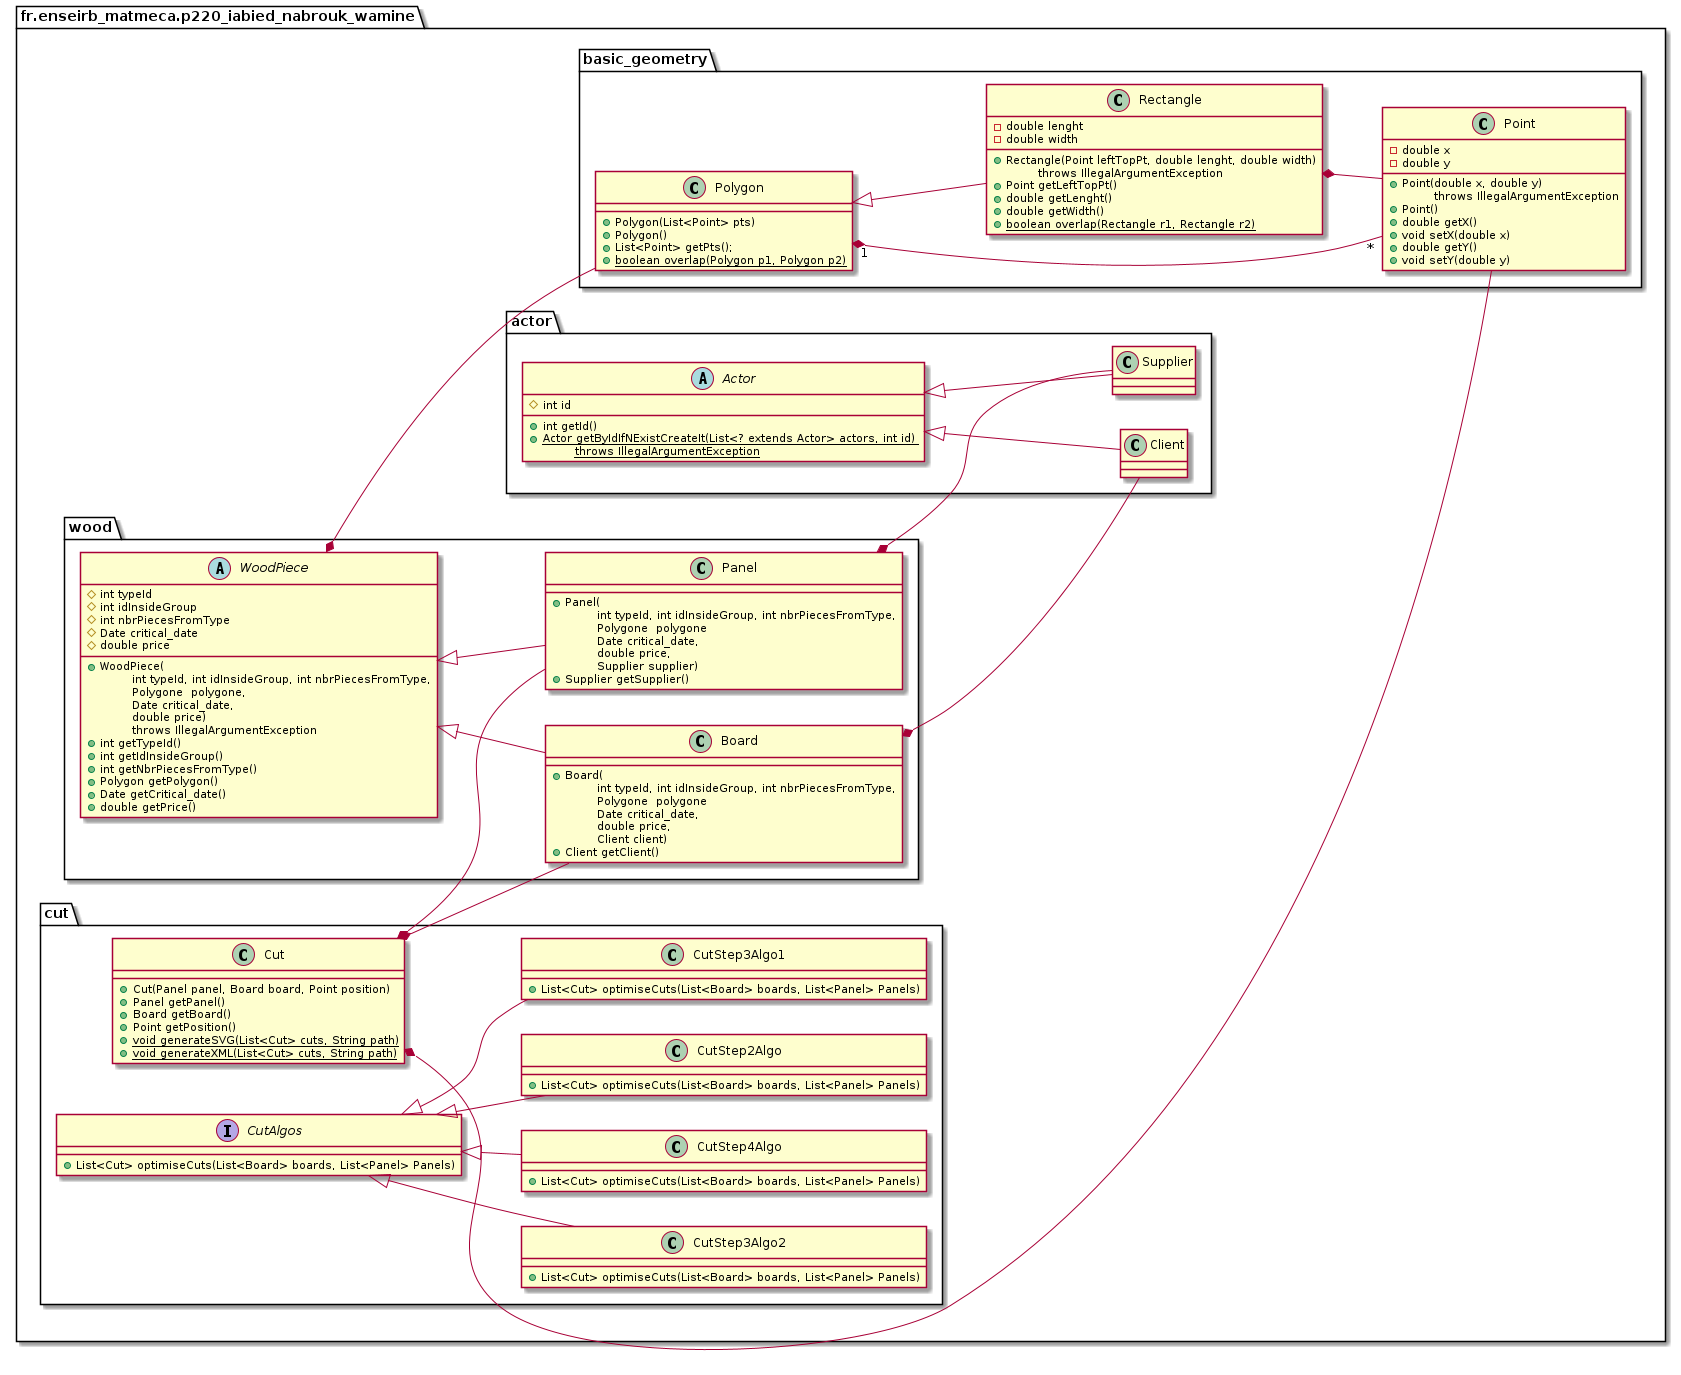

The diagram above was rendered by PlantUML. Its source (embedded in the PNG):
@startuml uml

left to right direction

package "fr.enseirb_matmeca.p220_iabied_nabrouk_wamine"{

    package "basic_geometry"{

        class basic_geometry.Point {

            - double x
            - double y

            + Point(double x, double y)\n\tthrows IllegalArgumentException
            + Point()
            + double getX()
            + void setX(double x)
            + double getY()
            + void setY(double y)

        }

        class basic_geometry.Polygon {

            + Polygon(List<Point> pts)
            + Polygon()
            + List<Point> getPts();
            + {static} boolean overlap(Polygon p1, Polygon p2)

        }
        basic_geometry.Polygon "1" *-- "*" basic_geometry.Point

        class basic_geometry.Rectangle {

            - double lenght
            - double width
            
            + Rectangle(Point leftTopPt, double lenght, double width)\n\tthrows IllegalArgumentException
            + Point getLeftTopPt()
            + double getLenght()
            + double getWidth()
            + {static} boolean overlap(Rectangle r1, Rectangle r2)
        }
        basic_geometry.Rectangle *-- basic_geometry.Point

        basic_geometry.Polygon <|-- basic_geometry.Rectangle

    }

    package "actor"{

        abstract class actor.Actor{
            # int id

            + int getId()
            + {static} Actor getByIdIfNExistCreateIt(List<? extends Actor> actors, int id) \n\tthrows IllegalArgumentException
        }

        class actor.Client{

        }

        class actor.Supplier{
            
        }

        actor.Actor <|-- actor.Client
        actor.Actor <|-- actor.Supplier

    }

    package "wood"{

        abstract class wood.WoodPiece {

            # int typeId
            # int idInsideGroup
            # int nbrPiecesFromType
            # Date critical_date
            # double price

            + WoodPiece(\n\tint typeId, int idInsideGroup, int nbrPiecesFromType,\n\tPolygone  polygone,\n\tDate critical_date,\n\tdouble price)\n\tthrows IllegalArgumentException
            + int getTypeId()
            + int getIdInsideGroup()
            + int getNbrPiecesFromType()
            + Polygon getPolygon()
            + Date getCritical_date()
            + double getPrice()

        }
        wood.WoodPiece *-- basic_geometry.Polygon

        class wood.Panel {
            + Panel(\n\tint typeId, int idInsideGroup, int nbrPiecesFromType,\n\tPolygone  polygone\n\tDate critical_date,\n\tdouble price,\n\tSupplier supplier)
            + Supplier getSupplier()
        }
        wood.Panel *-- actor.Supplier

        class wood.Board {
            + Board(\n\tint typeId, int idInsideGroup, int nbrPiecesFromType,\n\tPolygone  polygone\n\tDate critical_date,\n\tdouble price,\n\tClient client)
            + Client getClient()
        }
        wood.Board *-- actor.Client

        wood.WoodPiece <|-- wood.Panel
        wood.WoodPiece <|-- wood.Board

    }

    package "cut" {
        
        class cut.Cut {

            + Cut(Panel panel, Board board, Point position)
            + Panel getPanel()
            + Board getBoard()
            + Point getPosition()
            + {static} void generateSVG(List<Cut> cuts, String path)
            + {static} void generateXML(List<Cut> cuts, String path)

        }
        cut.Cut *-- wood.Panel
        cut.Cut *-- wood.Board
        cut.Cut *-- basic_geometry.Point

        interface CutAlgos{
            + List<Cut> optimiseCuts(List<Board> boards, List<Panel> Panels)
        }

        class CutStep2Algo {
            + List<Cut> optimiseCuts(List<Board> boards, List<Panel> Panels)
        }

        class CutStep3Algo1 {
            + List<Cut> optimiseCuts(List<Board> boards, List<Panel> Panels)
        }

        class CutStep3Algo2 {
            + List<Cut> optimiseCuts(List<Board> boards, List<Panel> Panels)
        }

        class CutStep4Algo {
            + List<Cut> optimiseCuts(List<Board> boards, List<Panel> Panels)
        }

        CutAlgos <|-- CutStep2Algo
        CutAlgos <|-- CutStep3Algo1
        CutAlgos <|-- CutStep3Algo2
        CutAlgos <|-- CutStep4Algo

    }

}


@enduml